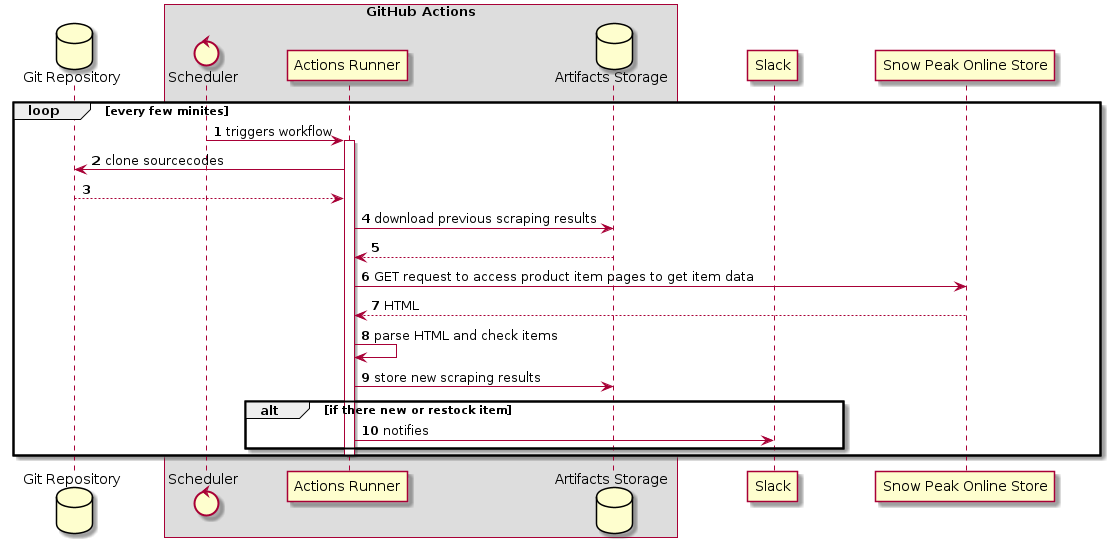

The diagram above was rendered by PlantUML. Its source (embedded in the PNG):
@startuml architecture
autonumber
skinparam BoxPadding 32
skinparam ParticipantPadding 32

database "Git Repository" as repo

box GitHub Actions
  control "Scheduler" as sche
  participant "Actions Runner" as ghar
  database "Artifacts Storage" as ars
end box

participant "Slack" as slack

participant "Snow Peak Online Store" as sp

loop every few minites
  sche -> ghar: triggers workflow
  activate ghar
  ghar -> repo: clone sourcecodes
  ghar <-- repo
  ghar -> ars: download previous scraping results
  ghar <-- ars
  ghar -> sp: GET request to access product item pages to get item data
  ghar <-- sp: HTML
  ghar -> ghar: parse HTML and check items
  ghar -> ars: store new scraping results
  alt if there new or restock item
    ghar -> slack: notifies
  end
  deactivate ghar
end

@enduml